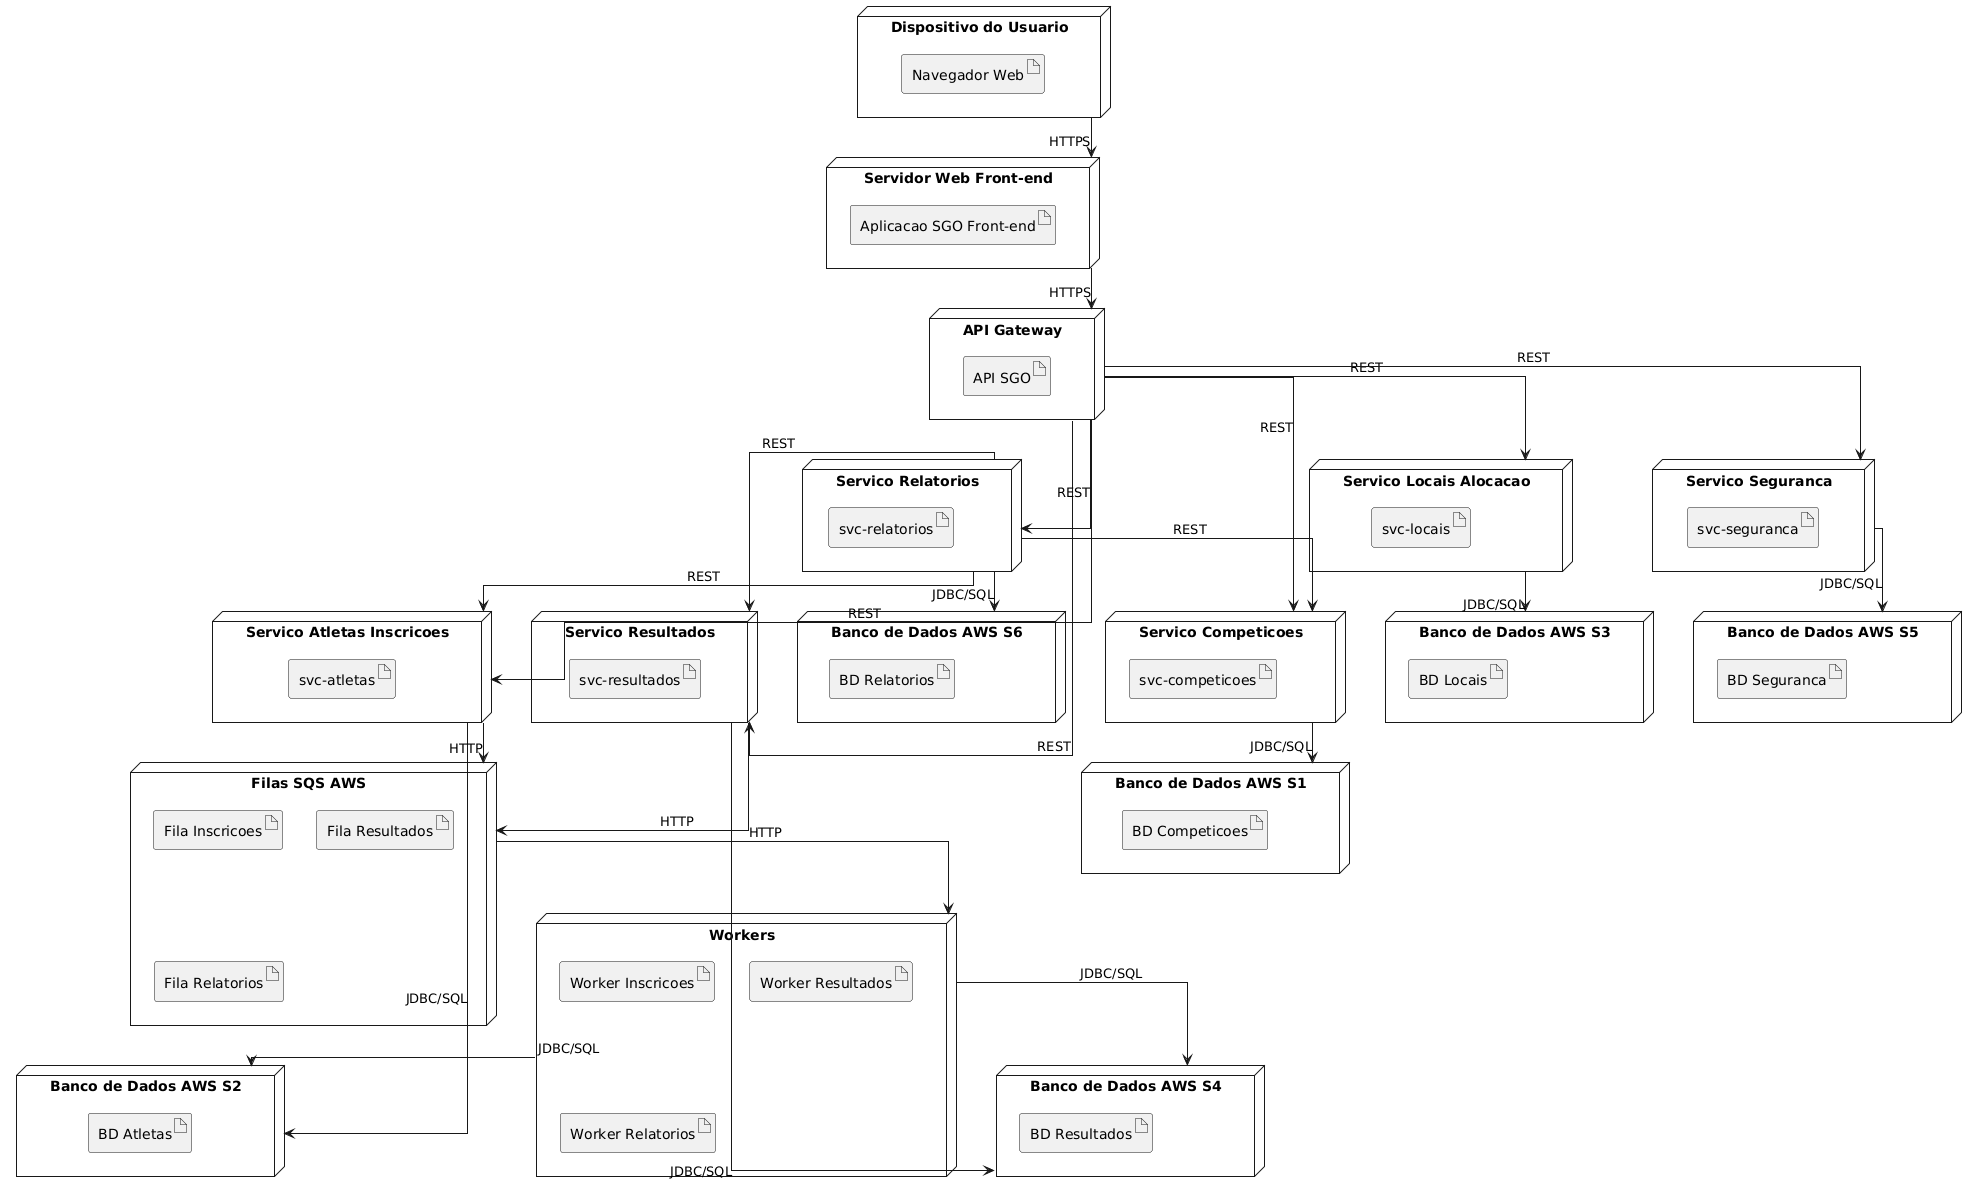

The diagram above was rendered by PlantUML. Its source (embedded in the PNG):
@startuml
skinparam linetype ortho

node "Dispositivo do Usuario" as Cliente {
  artifact "Navegador Web" as Browser
}

node "Servidor Web Front-end" as WebServer {
  artifact "Aplicacao SGO Front-end" as FrontEnd
}

node "API Gateway" as GatewayNode {
  artifact "API SGO" as APIArtifact
}

node "Servico Competicoes" as NodeComp {
  artifact "svc-competicoes" as ArtComp
}

node "Servico Atletas Inscricoes" as NodeAtl {
  artifact "svc-atletas" as ArtAtl
}

node "Servico Locais Alocacao" as NodeLocal {
  artifact "svc-locais" as ArtLocal
}

node "Servico Resultados" as NodeRes {
  artifact "svc-resultados" as ArtRes
}

node "Servico Seguranca" as NodeSeg {
  artifact "svc-seguranca" as ArtSeg
}

node "Servico Relatorios" as NodeRel {
  artifact "svc-relatorios" as ArtRel
}

node "Filas SQS AWS" as NodeSQS {
  artifact "Fila Inscricoes" as SQSInsc
  artifact "Fila Resultados" as SQSRes
  artifact "Fila Relatorios" as SQSRel
}

node "Workers" as NodeWorkers {
  artifact "Worker Inscricoes" as WrkInsc
  artifact "Worker Resultados" as WrkRes
  artifact "Worker Relatorios" as WrkRel
}

node "Banco de Dados AWS S1" as DB1 {
  artifact "BD Competicoes" as BDComp
}

node "Banco de Dados AWS S2" as DB2 {
  artifact "BD Atletas" as BDAtl
}

node "Banco de Dados AWS S3" as DB3 {
  artifact "BD Locais" as BDLocal
}

node "Banco de Dados AWS S4" as DB4 {
  artifact "BD Resultados" as BDRes
}

node "Banco de Dados AWS S5" as DB5 {
  artifact "BD Seguranca" as BDSeg
}

node "Banco de Dados AWS S6" as DB6 {
  artifact "BD Relatorios" as BDRel
}

Cliente --> WebServer : HTTPS
WebServer --> GatewayNode : HTTPS

GatewayNode --> NodeComp : REST
GatewayNode --> NodeAtl : REST
GatewayNode --> NodeLocal : REST
GatewayNode --> NodeRes : REST
GatewayNode --> NodeSeg : REST
GatewayNode --> NodeRel : REST

NodeComp --> DB1 : JDBC/SQL
NodeAtl --> DB2 : JDBC/SQL
NodeLocal --> DB3 : JDBC/SQL
NodeRes --> DB4 : JDBC/SQL
NodeSeg --> DB5 : JDBC/SQL
NodeRel --> DB6 : JDBC/SQL

NodeAtl --> NodeSQS : HTTP
NodeRes --> NodeSQS : HTTP
NodeSQS --> NodeWorkers : HTTP

NodeWorkers --> DB2 : JDBC/SQL
NodeWorkers --> DB4 : JDBC/SQL

NodeRel --> NodeComp : REST
NodeRel --> NodeAtl : REST
NodeRel --> NodeRes : REST
@enduml